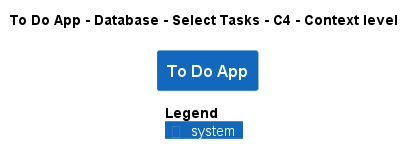

The diagram above was rendered by PlantUML. Its source (embedded in the PNG):
@startuml
!pragma layout smetana
!include ..\..\..\..\..\..\..\.c4s\C4_Context.puml

AddElementTag("c4interflow:lifecycle:new", $bgColor=green, $fontColor=#ffffff, $borderColor=green, $shadowing="False")
AddElementTag("c4interflow:lifecycle:changed", $bgColor=orange, $fontColor=#ffffff, $borderColor=orange, $shadowing="False")
AddElementTag("c4interflow:lifecycle:removed", $bgColor=red, $fontColor=#ffffff, $borderColor=red, $shadowing="False")

AddRelTag("c4interflow:lifecycle:new", $textColor=green, $lineColor=green)
AddRelTag("c4interflow:lifecycle:changed", $textColor=orange, $lineColor=orange)
AddRelTag("c4interflow:lifecycle:removed", $textColor=red, $lineColor=red)

SHOW_PERSON_PORTRAIT()
LAYOUT_TOP_DOWN()

skinparam linetype polyline

title To Do App - Database - Select Tasks - C4 - Context level

System(ToDoAppExample.SoftwareSystems.ToDoApp, "To Do App", "")



SHOW_LEGEND()
@enduml